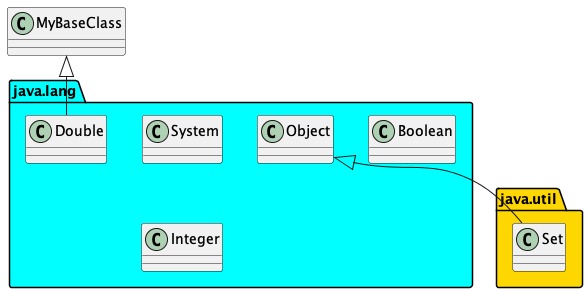

The diagram above was rendered by PlantUML. Its source (embedded in the PNG):
@startuml

	class MyBaseClass

	namespace java.lang #00FFFF {
		class System
		class Boolean
		class Object
	}

	class java.lang.Double
	class java.lang.Integer

	namespace java.util #gold{
		class Set
	}

	java.lang.Object <|-- java.util.Set
	.MyBaseClass <|-- java.lang.Double

@enduml